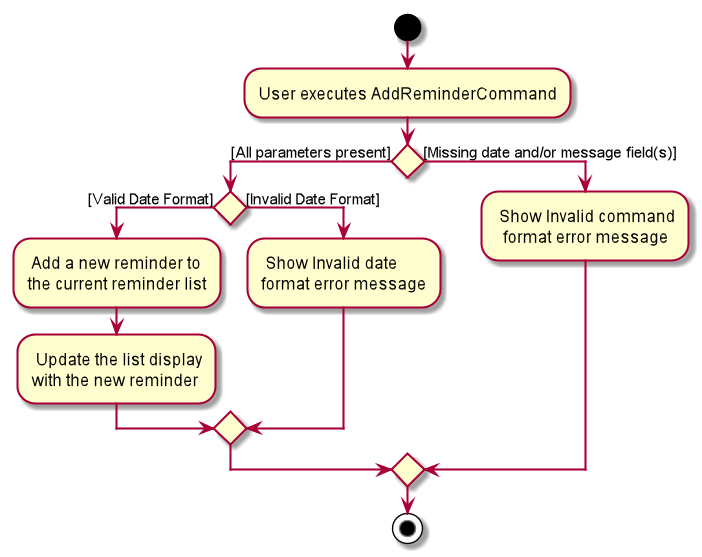

The diagram above was rendered by PlantUML. Its source (embedded in the PNG):
@startuml
start
:User executes AddReminderCommand;

if() then ([All parameters present])
    if() then ([Valid Date Format])
        : Add a new reminder to
        the current reminder list;
        : Update the list display
        with the new reminder;
    else ([Invalid Date Format])
        : Show Invalid date
        format error message;
    endif
else([Missing date and/or message field(s)])
    : Show Invalid command
      format error message;
endif
stop
@enduml